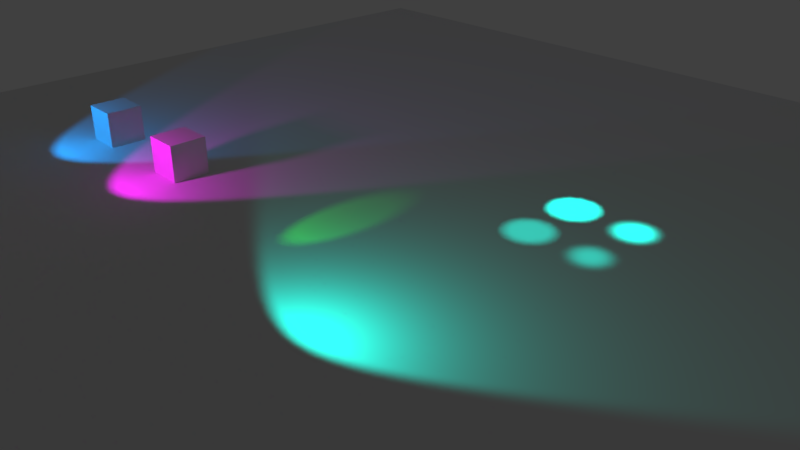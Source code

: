 # Source: just_spot_lights.blend  (saved by Blender 2.79.0; exported with 4.5.12 LTS)
import bpy
from mathutils import Matrix  # noqa: F401  (used for matrix-valued properties, if any)

bpy.ops.wm.read_factory_settings(use_empty=True)
scene = bpy.context.scene
scene.name = 'Scene'

# ---- collections
col_collection_1 = bpy.data.collections.new('Collection 1'); scene.collection.children.link(col_collection_1)

# ---- world
world_world = bpy.data.worlds.new('World'); scene.world = world_world
world_world.color = (0.05088, 0.05088, 0.05088)
world_world.use_sun_shadow = False
world_world.sun_shadow_jitter_overblur = 0.0
world_world.cycles.sampling_method = 'MANUAL'

# ---- cameras
cam_camera = bpy.data.cameras.new('Camera')
cam_camera.clip_end = 100.0
cam_camera.lens = 35.0
cam_camera.sensor_width = 32.0
cam_camera.sensor_height = 18.0
cam_camera.ortho_scale = 7.314
cam_camera.dof.focus_distance = 0.0
cam_camera.dof.aperture_fstop = 128.0

# ---- lights
light_lamp_010 = bpy.data.lights.new('Lamp.010', 'SPOT')
light_lamp_010.color = (0.0, 1.0, 0.797)
light_lamp_010.transmission_factor = 0.0
light_lamp_010.cutoff_distance = 30.0
light_lamp_010.use_shadow = False
light_lamp_010.energy = 500.0
light_lamp_010.shadow_buffer_clip_start = 1.001
light_lamp_010.shadow_soft_size = 0.1
light_lamp_010.shadow_maximum_resolution = 0.006
light_lamp_010.use_absolute_resolution = True
light_lamp_010.spot_blend = 0.0
light_lamp_010.spot_size = 0.3491
light_lamp_009 = bpy.data.lights.new('Lamp.009', 'SPOT')
light_lamp_009.color = (0.0, 1.0, 0.797)
light_lamp_009.transmission_factor = 0.0
light_lamp_009.cutoff_distance = 30.0
light_lamp_009.use_shadow = False
light_lamp_009.energy = 500.0
light_lamp_009.shadow_buffer_clip_start = 1.001
light_lamp_009.shadow_soft_size = 0.1
light_lamp_009.shadow_maximum_resolution = 0.006
light_lamp_009.use_absolute_resolution = True
light_lamp_009.spot_blend = 1.0
light_lamp_009.spot_size = 0.3491
light_lamp_008 = bpy.data.lights.new('Lamp.008', 'SPOT')
light_lamp_008.color = (0.0, 1.0, 0.797)
light_lamp_008.transmission_factor = 0.0
light_lamp_008.cutoff_distance = 30.0
light_lamp_008.use_shadow = False
light_lamp_008.energy = 100.0
light_lamp_008.shadow_buffer_clip_start = 1.001
light_lamp_008.shadow_soft_size = 0.1
light_lamp_008.shadow_maximum_resolution = 0.006
light_lamp_008.use_absolute_resolution = True
light_lamp_008.spot_blend = 1.0
light_lamp_008.spot_size = 0.3491
light_lamp_007 = bpy.data.lights.new('Lamp.007', 'SPOT')
light_lamp_007.color = (0.0, 1.0, 0.797)
light_lamp_007.transmission_factor = 0.0
light_lamp_007.cutoff_distance = 30.0
light_lamp_007.use_shadow = False
light_lamp_007.energy = 100.0
light_lamp_007.shadow_buffer_clip_start = 1.001
light_lamp_007.shadow_soft_size = 0.1
light_lamp_007.shadow_maximum_resolution = 0.006
light_lamp_007.use_absolute_resolution = True
light_lamp_007.spot_blend = 0.0
light_lamp_007.spot_size = 0.3491
light_lamp_006 = bpy.data.lights.new('Lamp.006', 'SPOT')
light_lamp_006.color = (0.0, 1.0, 0.797)
light_lamp_006.transmission_factor = 0.0
light_lamp_006.cutoff_distance = 30.0
light_lamp_006.use_shadow = False
light_lamp_006.energy = 100.0
light_lamp_006.shadow_buffer_clip_start = 1.001
light_lamp_006.shadow_soft_size = 0.1
light_lamp_006.shadow_maximum_resolution = 0.006
light_lamp_006.use_absolute_resolution = True
light_lamp_006.spot_size = 2.094
light_lamp_005 = bpy.data.lights.new('Lamp.005', 'SPOT')
light_lamp_005.color = (0.009934, 1.0, 0.0)
light_lamp_005.transmission_factor = 0.0
light_lamp_005.cutoff_distance = 30.0
light_lamp_005.use_shadow = False
light_lamp_005.energy = 100.0
light_lamp_005.shadow_buffer_clip_start = 1.001
light_lamp_005.shadow_soft_size = 0.1
light_lamp_005.shadow_maximum_resolution = 0.006
light_lamp_005.use_absolute_resolution = True
light_lamp_005.spot_size = 0.3491
light_lamp_004 = bpy.data.lights.new('Lamp.004', 'SPOT')
light_lamp_004.color = (0.9904, 0.0, 1.0)
light_lamp_004.transmission_factor = 0.0
light_lamp_004.cutoff_distance = 30.0
light_lamp_004.energy = 100.0
light_lamp_004.shadow_buffer_clip_start = 1.001
light_lamp_004.shadow_soft_size = 0.1
light_lamp_004.shadow_maximum_resolution = 0.006
light_lamp_004.use_absolute_resolution = True
light_lamp_004.spot_size = 1.309
light_lamp_003 = bpy.data.lights.new('Lamp.003', 'SPOT')
light_lamp_003.color = (0.0, 0.3401, 1.0)
light_lamp_003.transmission_factor = 0.0
light_lamp_003.cutoff_distance = 30.0
light_lamp_003.use_shadow = False
light_lamp_003.energy = 100.0
light_lamp_003.shadow_buffer_clip_start = 1.001
light_lamp_003.shadow_soft_size = 0.1
light_lamp_003.shadow_maximum_resolution = 0.006
light_lamp_003.use_absolute_resolution = True
light_lamp_003.spot_size = 1.309

# ---- meshes
me_cube_002 = bpy.data.meshes.new('Cube.002')
me_cube_002.from_pydata([(-1.0, -1.0, -1.0), (-1.0, -1.0, 1.0), (-1.0, 1.0, -1.0), (-1.0, 1.0, 1.0), (1.0, -1.0, -1.0), (1.0, -1.0, 1.0), (1.0, 1.0, -1.0), (1.0, 1.0, 1.0)], [], [(0, 1, 3, 2), (2, 3, 7, 6), (6, 7, 5, 4), (4, 5, 1, 0), (2, 6, 4, 0), (7, 3, 1, 5)])
me_cube_002.use_remesh_preserve_volume = False
me_cube_002.use_remesh_preserve_attributes = False
me_cube_002.use_mirror_vertex_groups = False
me_cube_002.update()
me_cube_001 = bpy.data.meshes.new('Cube.001')
me_cube_001.from_pydata([(-1.0, -1.0, -1.0), (-1.0, -1.0, 1.0), (-1.0, 1.0, -1.0), (-1.0, 1.0, 1.0), (1.0, -1.0, -1.0), (1.0, -1.0, 1.0), (1.0, 1.0, -1.0), (1.0, 1.0, 1.0)], [], [(0, 1, 3, 2), (2, 3, 7, 6), (6, 7, 5, 4), (4, 5, 1, 0), (2, 6, 4, 0), (7, 3, 1, 5)])
me_cube_001.use_remesh_preserve_volume = False
me_cube_001.use_remesh_preserve_attributes = False
me_cube_001.use_mirror_vertex_groups = False
me_cube_001.update()
me_plane = bpy.data.meshes.new('Plane')
me_plane.from_pydata([(-1.0, -1.0, 0.0), (1.0, -1.0, 0.0), (-1.0, 1.0, 0.0), (1.0, 1.0, 0.0)], [], [(0, 1, 3, 2)])
me_plane.use_remesh_preserve_volume = False
me_plane.use_remesh_preserve_attributes = False
me_plane.use_mirror_vertex_groups = False
me_plane.update()

# ---- objects
ob_lamp_007 = bpy.data.objects.new('Lamp.007', light_lamp_010)
ob_lamp_006 = bpy.data.objects.new('Lamp.006', light_lamp_009)
ob_lamp_005 = bpy.data.objects.new('Lamp.005', light_lamp_008)
ob_lamp_002 = bpy.data.objects.new('Lamp.002', light_lamp_007)
ob_lamp_001 = bpy.data.objects.new('Lamp.001', light_lamp_006)
ob_lamp_000 = bpy.data.objects.new('Lamp.000', light_lamp_005)
ob_cube_001 = bpy.data.objects.new('Cube.001', me_cube_002)
ob_cube = bpy.data.objects.new('Cube', me_cube_001)
ob_lamp_004 = bpy.data.objects.new('Lamp.004', light_lamp_004)
ob_lamp_003 = bpy.data.objects.new('Lamp.003', light_lamp_003)
ob_plane = bpy.data.objects.new('Plane', me_plane)
ob_camera = bpy.data.objects.new('Camera', cam_camera)

# ---- transforms, parenting, visibility, modifiers, constraints
ob_lamp_007.location = (1.0, 3.0, 2.0)
ob_lamp_007.lock_rotations_4d = False
ob_lamp_007.empty_display_type = 'ARROWS'
ob_lamp_007.color = (0.0, 0.0, 0.0, 0.0)
ob_lamp_007.lineart.crease_threshold = 0.0
ob_lamp_006.location = (2.0, 3.0, 2.0)
ob_lamp_006.lock_rotations_4d = False
ob_lamp_006.empty_display_type = 'ARROWS'
ob_lamp_006.color = (0.0, 0.0, 0.0, 0.0)
ob_lamp_006.lineart.crease_threshold = 0.0
ob_lamp_005.location = (2.0, 2.0, 2.0)
ob_lamp_005.lock_rotations_4d = False
ob_lamp_005.empty_display_type = 'ARROWS'
ob_lamp_005.color = (0.0, 0.0, 0.0, 0.0)
ob_lamp_005.lineart.crease_threshold = 0.0
ob_lamp_002.location = (1.0, 2.0, 2.0)
ob_lamp_002.lock_rotations_4d = False
ob_lamp_002.empty_display_type = 'ARROWS'
ob_lamp_002.color = (0.0, 0.0, 0.0, 0.0)
ob_lamp_002.lineart.crease_threshold = 0.0
ob_lamp_001.location = (1.0, -2.0, 1.0)
ob_lamp_001.rotation_euler = (1.134, -0.0, 0.0)
ob_lamp_001.lock_rotations_4d = False
ob_lamp_001.empty_display_type = 'ARROWS'
ob_lamp_001.color = (0.0, 0.0, 0.0, 0.0)
ob_lamp_001.lineart.crease_threshold = 0.0
ob_lamp_000.location = (-1.0, -2.0, 1.0)
ob_lamp_000.rotation_euler = (1.134, -0.0, 0.0)
ob_lamp_000.lock_rotations_4d = False
ob_lamp_000.empty_display_type = 'ARROWS'
ob_lamp_000.color = (0.0, 0.0, 0.0, 0.0)
ob_lamp_000.lineart.crease_threshold = 0.0
ob_cube_001.location = (-6.0, -0.3553, 0.0)
ob_cube_001.scale = (0.3, 0.3, 0.6)
ob_cube_001.lineart.crease_threshold = 0.0
ob_cube.location = (-4.0, -0.3553, 0.0)
ob_cube.scale = (0.3, 0.3, 0.6)
ob_cube.lineart.crease_threshold = 0.0
ob_lamp_004.location = (-4.0, -2.0, 1.0)
ob_lamp_004.rotation_euler = (1.134, -0.0, 0.0)
ob_lamp_004.lock_rotations_4d = False
ob_lamp_004.empty_display_type = 'ARROWS'
ob_lamp_004.color = (0.0, 0.0, 0.0, 0.0)
ob_lamp_004.lineart.crease_threshold = 0.0
ob_lamp_003.location = (-6.0, -2.0, 1.0)
ob_lamp_003.rotation_euler = (1.134, -0.0, 0.0)
ob_lamp_003.lock_rotations_4d = False
ob_lamp_003.empty_display_type = 'ARROWS'
ob_lamp_003.color = (0.0, 0.0, 0.0, 0.0)
ob_lamp_003.lineart.crease_threshold = 0.0
ob_plane.location = (0.0, 0.0, 0.0)
ob_plane.scale = (10.0, 10.0, 10.0)
ob_plane.lineart.crease_threshold = 0.0
ob_camera.location = (7.481, -6.508, 5.344)
ob_camera.rotation_euler = (1.109, 0.0, 0.8149)
ob_camera.lock_rotations_4d = False
ob_camera.empty_display_type = 'ARROWS'
ob_camera.color = (0.0, 0.0, 0.0, 0.0)
ob_camera.display_type = 'WIRE'
ob_camera.lineart.crease_threshold = 0.0

# ---- collection membership
col_collection_1.objects.link(ob_lamp_007)
col_collection_1.objects.link(ob_lamp_006)
col_collection_1.objects.link(ob_lamp_005)
col_collection_1.objects.link(ob_lamp_002)
col_collection_1.objects.link(ob_lamp_001)
col_collection_1.objects.link(ob_lamp_000)
col_collection_1.objects.link(ob_cube_001)
col_collection_1.objects.link(ob_cube)
col_collection_1.objects.link(ob_lamp_004)
col_collection_1.objects.link(ob_lamp_003)
col_collection_1.objects.link(ob_plane)
col_collection_1.objects.link(ob_camera)

# ---- scene / render settings (as saved in the file)
scene.camera = ob_camera
scene.frame_start = 1; scene.frame_end = 250; scene.frame_set(1)
scene.render.engine = 'BLENDER_EEVEE_NEXT'
scene.render.resolution_percentage = 50
scene.render.dither_intensity = 0.0
scene.cycles.use_denoising = False
scene.cycles.samples = 128
scene.cycles.sampling_pattern = 'TABULATED_SOBOL'
scene.cycles.use_adaptive_sampling = False
scene.cycles.use_light_tree = False
scene.cycles.blur_glossy = 0.0
scene.cycles.sample_clamp_indirect = 0.0
scene.view_settings.view_transform = 'Standard'
bpy.context.view_layer.update()
